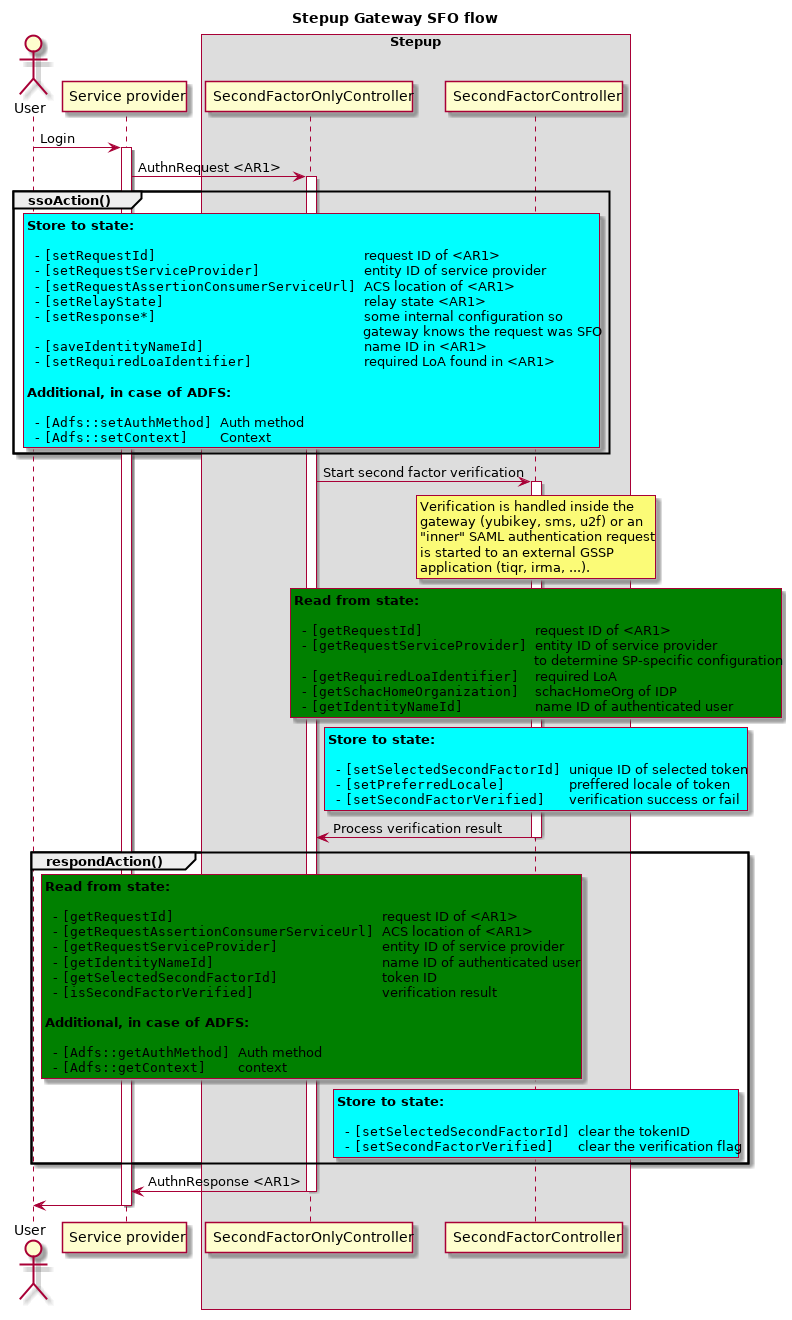

The diagram above was rendered by PlantUML. Its source (embedded in the PNG):
@startuml diagrams/gateway-state-sfo-flow.png

title Stepup Gateway SFO flow
actor User

participant "Service provider" as SP
box "Stepup"
    participant "SecondFactorOnlyController" as SFO
    participant "SecondFactorController" as SF
end box

User -> SP: Login
activate SP

    SP -> SFO: AuthnRequest <AR1>
    activate SFO

        group ssoAction()
            rnote over SFO #aqua
            **Store to state:**

              - ""[setRequestId]                          ""request ID of <AR1>
              - ""[setRequestServiceProvider]             ""entity ID of service provider
              - ""[setRequestAssertionConsumerServiceUrl] ""ACS location of <AR1>
              - ""[setRelayState]                         ""relay state <AR1>
              - ""[setResponse*]                          ""some internal configuration so 
                ""                                        ""gateway knows the request was SFO
              - ""[saveIdentityNameId]                    ""name ID in <AR1>
              - ""[setRequiredLoaIdentifier]              ""required LoA found in <AR1>

            **Additional, in case of ADFS:**

              - ""[Adfs::setAuthMethod] ""Auth method
              - ""[Adfs::setContext]    ""Context
            end note
        end

        SFO -> SF: Start second factor verification
        activate SF

            rnote over SF
            Verification is handled inside the
            gateway (yubikey, sms, u2f) or an
            "inner" SAML authentication request
            is started to an external GSSP
            application (tiqr, irma, ...).
            end note

            rnote over SF #green
            **Read from state:**

              - ""[getRequestId]              ""request ID of <AR1>
              - ""[getRequestServiceProvider] ""entity ID of service provider
                ""                            ""to determine SP-specific configuration
              - ""[getRequiredLoaIdentifier]  ""required LoA
              - ""[getSchacHomeOrganization]  ""schacHomeOrg of IDP
              - ""[getIdentityNameId]         ""name ID of authenticated user
            end note

            rnote over SF #aqua
            **Store to state:**

              - ""[setSelectedSecondFactorId] ""unique ID of selected token
              - ""[setPreferredLocale]        ""preffered locale of token
              - ""[setSecondFactorVerified]   ""verification success or fail
            end note

            SF -> SFO: Process verification result
        deactivate SF

        group respondAction()
            rnote over SFO #green
            **Read from state:**

              - ""[getRequestId]                          ""request ID of <AR1>
              - ""[getRequestAssertionConsumerServiceUrl] ""ACS location of <AR1>
              - ""[getRequestServiceProvider]             ""entity ID of service provider
              - ""[getIdentityNameId]                     ""name ID of authenticated user
              - ""[getSelectedSecondFactorId]             ""token ID
              - ""[isSecondFactorVerified]                ""verification result

            **Additional, in case of ADFS:**

              - ""[Adfs::getAuthMethod] ""Auth method
              - ""[Adfs::getContext]    ""context
            end note

            rnote over SF #aqua
            **Store to state:**

              - ""[setSelectedSecondFactorId] ""clear the tokenID
              - ""[setSecondFactorVerified]   ""clear the verification flag
            end note
        end

        SFO -> SP: AuthnResponse <AR1>
    deactivate SFO

    SP -> User
deactivate SP

@enduml